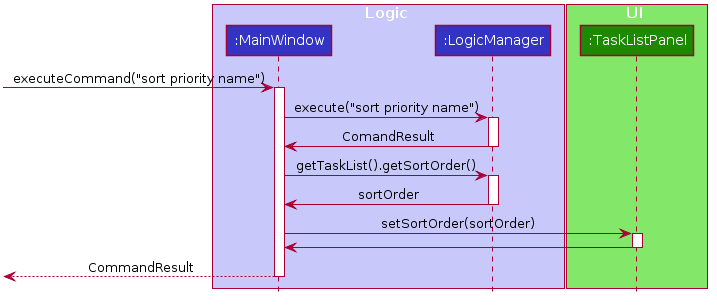

The diagram above was rendered by PlantUML. Its source (embedded in the PNG):
@startuml








skinparam BackgroundColor #FFFFFFF

skinparam Shadowing false

skinparam Class {
    FontColor #FFFFFF
    BorderThickness 1
    BorderColor #FFFFFF
    StereotypeFontColor #FFFFFF
    FontName Arial
}

skinparam Actor {
    BorderColor #000000
    Color #000000
    FontName Arial
}

skinparam Sequence {
    MessageAlign center
    BoxFontSize 15
    BoxPadding 0
    BoxFontColor #FFFFFF
    FontName Arial
}

skinparam Participant {
    FontColor #FFFFFFF
    Padding 20
}

skinparam MinClassWidth 50
skinparam ParticipantPadding 10
skinparam Shadowing false
skinparam DefaultTextAlignment center
skinparam packageStyle Rectangle

hide footbox
hide members
hide circle


box Logic #C8C8FA
participant ":MainWindow" as MainWindow #3333C4
participant ":LogicManager" as LogicManager #3333C4
end box

box UI #83E769
participant ":TaskListPanel" as TaskListPanel #1D8900
end box

[-> MainWindow : executeCommand("sort priority name")
activate MainWindow

MainWindow -> LogicManager: execute("sort priority name")
activate LogicManager

LogicManager -> MainWindow: ComandResult
deactivate LogicManager

MainWindow -> LogicManager: getTaskList().getSortOrder()
activate LogicManager
LogicManager -> MainWindow: sortOrder
deactivate LogicManager

MainWindow -> TaskListPanel: setSortOrder(sortOrder)
activate TaskListPanel
TaskListPanel -> MainWindow
deactivate TaskListPanel

[<--MainWindow: CommandResult
deactivate MainWindow
@enduml